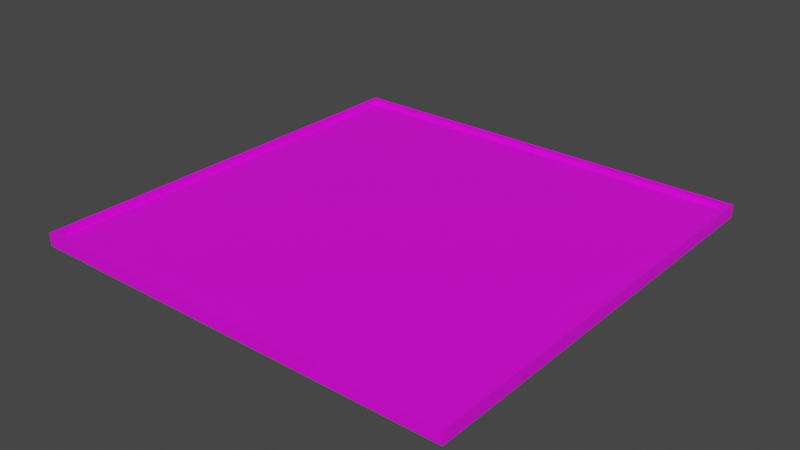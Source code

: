 # Source: PanelSolar.blend  (saved by Blender 2.93.21; exported with 4.5.12 LTS)
import bpy
from mathutils import Matrix  # noqa: F401  (used for matrix-valued properties, if any)

bpy.ops.wm.read_factory_settings(use_empty=True)
scene = bpy.context.scene
scene.name = 'Scene'

# ---- collections
col_collection = bpy.data.collections.new('Collection'); scene.collection.children.link(col_collection)

# ---- images (referenced by path relative to the original .blend; pixels are not part of the script)
import os
ASSET_DIR = os.environ.get("B2B_ASSET_DIR", "")  # directory of the original .blend (textures are referenced by path, not embedded)
HERE = os.path.dirname(os.path.abspath(__file__))  # packed textures are extracted next to this script under _unpacked/

def load_image(name, relpath, width, height, colorspace="sRGB"):
    """Load a texture the original file referenced (path relative to the .blend, or extracted next to this script)."""
    p = next((c for c in (os.path.join(HERE, relpath), os.path.join(ASSET_DIR, relpath)) if relpath and os.path.exists(c)), "")
    if p:
        img = bpy.data.images.load(p, check_existing=True)
        img.name = name
    else:  # same state as the original file: an image datablock whose file is absent (Cycles renders it pink)
        img = bpy.data.images.new(name, width, height)
        img.source = "FILE"
        img.filepath = "//" + (relpath or name)
    img.colorspace_settings.name = colorspace
    return img
img_panelsolar_jpg = load_image('panelsolar.jpg', 'panelsolar.jpg', 1024, 1024, 'sRGB')

# ---- materials (node trees are filled in below, after node groups)
mat_panel_imagen = bpy.data.materials.new('Panel Imagen')
mat_panel_imagen.use_transparent_shadow = False

# ---- material node trees
mat_panel_imagen.use_nodes = True; mat_panel_imagen.node_tree.nodes.clear()
_N = mat_panel_imagen.node_tree.nodes; _L = mat_panel_imagen.node_tree.links
n0 = _N.new('ShaderNodeBsdfPrincipled'); n0.name = 'Principled BSDF'; n0.location = (10, 300)
n0.distribution = 'GGX'
n0.subsurface_method = 'BURLEY'
n0.inputs[3].default_value = 1.45
n0.inputs[27].default_value = (0.0, 0.0, 0.0, 1.0)
n0.inputs[28].default_value = 1.0
n1 = _N.new('ShaderNodeOutputMaterial'); n1.name = 'Material Output'; n1.location = (300, 300)
n2 = _N.new('ShaderNodeTexImage'); n2.name = 'Image Texture'; n2.location = (-280, 280)
n2.image = img_panelsolar_jpg
_L.new(n0.outputs[0], n1.inputs[0])
_L.new(n2.outputs[0], n0.inputs[0])
n1.is_active_output = True

# ---- world
world_world = bpy.data.worlds.new('World'); scene.world = world_world
world_world.use_nodes = True; world_world.node_tree.nodes.clear()
_N = world_world.node_tree.nodes; _L = world_world.node_tree.links
n0 = _N.new('ShaderNodeOutputWorld'); n0.name = 'World Output'; n0.location = (300, 300)
n1 = _N.new('ShaderNodeBackground'); n1.name = 'Background'; n1.location = (10, 300)
n1.inputs[0].default_value = (0.05088, 0.05088, 0.05088, 1.0)
_L.new(n1.outputs[0], n0.inputs[0])
n0.is_active_output = True
world_world.color = (0.05088, 0.05088, 0.05088)
world_world.use_sun_shadow = False
world_world.sun_shadow_jitter_overblur = 0.0

# ---- meshes
me_plane_001 = bpy.data.meshes.new('Plane.001')
me_plane_001.from_pydata([(-0.485, -0.485, 0.0), (0.485, -0.485, 0.0), (-0.485, 0.485, 0.0), (0.485, 0.485, 0.0), (-0.5, 0.5, -0.02), (-0.5, -0.5, -0.02), (0.5, -0.5, -0.02), (0.5, 0.5, -0.02), (-0.5, 0.5, 0.01), (-0.5, -0.5, 0.01), (0.5, -0.5, 0.01), (0.5, 0.5, 0.01), (-0.485, 0.485, 0.01), (-0.485, -0.485, 0.01), (0.485, -0.485, 0.01), (0.485, 0.485, 0.01)], [], [(0, 1, 3, 2), (5, 4, 7, 6), (7, 4, 8, 11), (5, 6, 10, 9), (6, 7, 11, 10), (2, 12, 13, 0), (1, 14, 15, 3), (12, 8, 9, 13), (13, 9, 10, 14), (14, 10, 11, 15), (15, 11, 8, 12), (3, 15, 12, 2), (0, 13, 14, 1), (4, 5, 9, 8)])
_uv = me_plane_001.uv_layers.new(name='UVMap')
_uv.uv.foreach_set('vector', [0.3484, 0.6164, 0.6487, 0.6164, 0.6487, 0.3926, 0.3484, 0.3926, 0.3011, 0.4965, 0.304, 0.4965, 0.304, 0.4471, 0.3011, 0.4471, 0.6885, 0.3188, 0.6885, -0.08737, 0.6824, -0.08737, 0.6824, 0.3188, 0.6892, 0.9905, 0.6892, 0.6991, 0.6831, 0.6991, 0.6831, 0.9905, 0.7003, 0.3614, 0.7003, 0.6491, 0.6942, 0.6491, 0.6942, 0.3614, 0.7805, 0.3385, 0.7805, 0.3416, 0.9142, 0.3416, 0.9142, 0.3385, 0.7648, 0.6842, 0.7648, 0.6873, 0.9777, 0.6873, 0.9777, 0.6842, 0.3165, 0.3407, 0.3096, 0.3356, 0.3111, 0.6737, 0.318, 0.6685, 0.318, 0.6685, 0.3111, 0.6737, 0.6893, 0.6737, 0.6824, 0.6685, 0.6824, 0.6685, 0.6893, 0.6737, 0.6878, 0.3356, 0.6809, 0.3407, 0.6809, 0.3407, 0.6878, 0.3356, 0.3096, 0.3356, 0.3165, 0.3407, 0.766, 0.6771, 0.766, 0.6801, 0.974, 0.6801, 0.974, 0.6771, 0.7798, 0.3312, 0.7798, 0.3343, 0.9163, 0.3343, 0.9163, 0.3312, 0.7005, 0.323, 0.7005, 0.04125, 0.6944, 0.04125, 0.6944, 0.323])
me_plane_001.materials.append(mat_panel_imagen)
me_plane_001.use_remesh_fix_poles = True
me_plane_001.use_remesh_preserve_attributes = False
me_plane_001.update()

# ---- objects
ob_plane = bpy.data.objects.new('Plane', me_plane_001)

# ---- transforms, parenting, visibility, modifiers, constraints
ob_plane.location = (0.0, 0.0, 0.0)

# ---- collection membership
col_collection.objects.link(ob_plane)

# ---- scene / render settings (as saved in the file)
scene.frame_start = 1; scene.frame_end = 250; scene.frame_set(1)
scene.render.engine = 'BLENDER_EEVEE_NEXT'
scene.cycles.use_denoising = False
scene.cycles.samples = 128
scene.cycles.sampling_pattern = 'TABULATED_SOBOL'
scene.cycles.use_adaptive_sampling = False
scene.cycles.use_light_tree = False
scene.view_settings.view_transform = 'Filmic'
bpy.context.view_layer.update()

# ---- added for rendering (the .blend has no active camera and no usable light): camera, sun
cam_auto = bpy.data.cameras.new('AutoCamera')
cam_auto.lens = 50.0
cam_auto.sensor_width = 36.0
cam_auto.clip_end = 1000.0
ob_auto_camera = bpy.data.objects.new('AutoCamera', cam_auto)
scene.collection.objects.link(ob_auto_camera)
ob_auto_camera.location = (1.30876, -1.57051, 1.04201)
ob_auto_camera.rotation_euler = (1.09748, -7.21219e-08, 0.694738)
scene.camera = ob_auto_camera
light_auto_sun = bpy.data.lights.new('AutoSun', 'SUN')
light_auto_sun.energy = 3.0
light_auto_sun.angle = 0.0523599
ob_auto_sun = bpy.data.objects.new('AutoSun', light_auto_sun)
scene.collection.objects.link(ob_auto_sun)
ob_auto_sun.rotation_euler = (0.872665, 0.174533, 0.523599)
bpy.context.view_layer.update()
